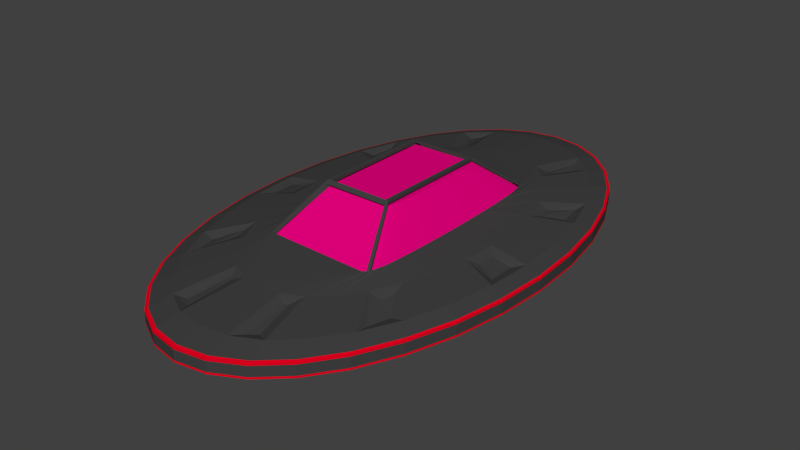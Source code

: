 # Source: UFOBig.blend  (saved by Blender 2.76.0; exported with 4.5.12 LTS)
import bpy
from mathutils import Matrix  # noqa: F401  (used for matrix-valued properties, if any)

bpy.ops.wm.read_factory_settings(use_empty=True)
scene = bpy.context.scene
scene.name = 'Scene'

# ---- collections
col_collection_1 = bpy.data.collections.new('Collection 1'); scene.collection.children.link(col_collection_1)

# ---- materials (node trees are filled in below, after node groups)
mat_ufoboosters = bpy.data.materials.new('UFOBoosters')
mat_ufoboosters.alpha_threshold = 0.0
mat_ufoboosters.use_transparent_shadow = False
mat_ufoboosters.diffuse_color = (0.196, 0.1623, 0.1527, 1.0)
mat_ufoboosters.roughness = 0.5
mat_ufoboosters.specular_intensity = 1.0
mat_ufobody = bpy.data.materials.new('UFOBody')
mat_ufobody.alpha_threshold = 0.0
mat_ufobody.use_transparent_shadow = False
mat_ufobody.diffuse_color = (0.05222, 0.05222, 0.05222, 1.0)
mat_ufobody.roughness = 0.5
mat_ufobody.specular_intensity = 1.0
mat_ufocockpit = bpy.data.materials.new('UFOCockpit')
mat_ufocockpit.alpha_threshold = 0.0
mat_ufocockpit.use_transparent_shadow = False
mat_ufocockpit.diffuse_color = (0.8, 0.0, 0.208, 1.0)
mat_ufocockpit.roughness = 0.5
mat_ufocockpit.specular_intensity = 1.0
mat_ufoglow = bpy.data.materials.new('UFOGlow')
mat_ufoglow.alpha_threshold = 0.0
mat_ufoglow.use_transparent_shadow = False
mat_ufoglow.diffuse_color = (0.8, 0.0, 0.01434, 1.0)
mat_ufoglow.roughness = 0.5
mat_ufoglow.specular_intensity = 0.0

# ---- material node trees

# ---- world
world_world = bpy.data.worlds.new('World'); scene.world = world_world
world_world.color = (0.05088, 0.05088, 0.05088)
world_world.use_sun_shadow = False
world_world.sun_shadow_jitter_overblur = 0.0
world_world.cycles.sampling_method = 'MANUAL'
world_world.cycles.sample_map_resolution = 256

# ---- meshes
me_cube = bpy.data.meshes.new('Cube')
me_cube.from_pydata([(6.053, -19.61, 0.2525), (4.147, -21.37, 0.2525), (2.078, -22.46, 0.2525), (-0.07305, -22.82, 0.2525), (-2.224, -22.46, 0.2525), (-4.293, -21.37, 0.2525), (-6.2, -19.61, 0.2525), (-7.871, -17.24, 0.2525), (-9.242, -14.35, 0.2525), (-10.26, -11.06, 0.2525), (-10.89, -7.48, 0.2525), (-11.1, -3.762, 0.2525), (-10.89, -0.0433, 0.2525), (-10.26, 3.532, 0.2525), (-9.242, 6.828, 0.2525), (-7.871, 9.716, 0.2525), (-6.2, 12.09, 0.2525), (-4.293, 13.85, 0.2525), (-2.224, 14.93, 0.2525), (-0.07305, 15.3, 0.2525), (3.292, -9.578, -1.643), (3.884, -8.332, -1.643), (4.324, -6.91, -1.643), (4.594, -5.366, -1.643), (4.686, -3.762, -1.643), (4.594, -2.157, -1.643), (4.324, -0.614, -1.643), (3.884, 0.8081, -1.643), (3.292, 2.055, -1.643), (2.571, 3.078, -1.643), (1.748, 3.838, -1.643), (0.8554, 4.306, -1.643), (-0.07305, 4.464, -1.643), (-1.001, 4.306, -1.643), (-1.894, 3.838, -1.643), (-2.717, 3.078, -1.643), (-3.438, 2.055, -1.643), (-4.03, 0.8081, -1.643), (-4.47, -0.614, -1.643), (-4.741, -2.157, -1.643), (-4.832, -3.762, -1.643), (-4.741, -5.366, -1.643), (-4.47, -6.91, -1.643), (-4.03, -8.332, -1.643), (-3.438, -9.578, -1.643), (-2.717, -10.6, -1.643), (-1.894, -11.36, -1.643), (-1.001, -11.83, -1.643), (-0.07305, -11.99, -1.643), (0.8554, -11.83, -1.643), (1.748, -11.36, -1.643), (2.571, -10.6, -1.643), (4.344, -10.47, 2.523), (4.145, -11.21, 2.523), (3.939, -11.67, 2.523), (3.706, -11.83, 2.523), (-3.699, -11.67, 2.523), (-3.928, -11.21, 2.523), (-4.125, -10.47, 2.523), (-4.312, -9.464, 2.523), (-4.384, -8.242, 2.523), (-4.438, -6.848, 2.523), (-4.471, -5.335, 2.523), (-4.482, -3.762, 2.523), (-4.471, -2.188, 2.523), (-4.438, -0.6755, 2.523), (-4.384, 0.7188, 2.523), (-4.312, 1.941, 2.523), (-4.223, 2.944, 2.523), (-3.829, 3.689, 2.523), (-3.515, 4.148, 2.523), (3.522, 4.303, 2.523), (3.841, 4.148, 2.523), (4.137, 3.689, 2.523), (4.344, 2.944, 2.523), (4.432, 1.941, 2.523), (4.505, 0.7188, 2.523), (4.559, -0.6755, 2.523), (4.592, -2.188, 2.523), (4.603, -3.762, 2.523), (4.592, -5.335, 2.523), (4.559, -6.848, 2.523), (4.505, -8.242, 2.523), (4.432, -9.464, 2.523), (5.105, -12.71, 2.117), (6.016, -10.79, 2.117), (6.693, -8.606, 2.117), (7.109, -6.231, 2.117), (7.25, -3.762, 2.117), (7.109, -1.292, 2.117), (6.693, 1.082, 2.117), (6.016, 3.27, 2.117), (5.105, 5.189, 2.117), (3.995, 6.763, 2.117), (2.729, 7.932, 2.117), (1.356, 8.653, 2.117), (-0.07305, 8.896, 2.117), (-1.502, 8.653, 2.117), (-2.876, 7.932, 2.117), (-4.142, 6.763, 2.117), (-5.251, 5.189, 2.117), (-6.162, 3.27, 2.117), (-6.839, 1.082, 2.117), (-7.256, -1.292, 2.117), (-7.396, -3.762, 2.117), (-7.256, -6.231, 2.117), (-6.839, -8.606, 2.117), (-6.162, -10.79, 2.117), (-5.251, -12.71, 2.117), (-4.142, -14.29, 2.117), (-2.876, -15.46, 2.117), (-1.502, -16.18, 2.117), (-0.07305, -16.42, 2.117), (1.356, -16.18, 2.117), (2.729, -15.46, 2.117), (3.996, -14.29, 2.117), (5.443, -18.03, 1.675), (3.727, -19.62, 1.675), (1.864, -20.59, 1.675), (-0.07305, -20.92, 1.675), (-2.01, -20.59, 1.675), (-3.873, -19.62, 1.675), (-5.589, -18.03, 1.675), (-7.094, -15.9, 1.675), (-8.329, -13.3, 1.675), (-9.247, -10.33, 1.675), (-9.812, -7.11, 1.675), (-10.0, -3.762, 1.675), (-9.812, -0.4136, 1.675), (-9.247, 2.806, 1.675), (-8.329, 5.773, 1.675), (-7.094, 8.374, 1.675), (-5.589, 10.51, 1.675), (-3.873, 12.09, 1.675), (-2.01, 13.07, 1.675), (-0.07305, 13.4, 1.675), (1.864, 13.07, 1.675), (3.727, 12.09, 1.675), (5.443, 10.51, 1.675), (6.948, 8.374, 1.675), (8.183, 5.773, 1.675), (9.1, 2.806, 1.675), (9.665, -0.4136, 1.675), (9.856, -3.762, 1.675), (9.665, -7.11, 1.675), (9.1, -10.33, 1.675), (8.183, -13.3, 1.675), (6.948, -15.9, 1.675), (7.725, -17.24, 1.236), (9.096, -14.35, 1.236), (10.12, -11.06, 1.236), (10.74, -7.48, 1.236), (10.95, -3.762, 1.236), (10.74, -0.04328, 1.236), (10.12, 3.532, 1.236), (9.096, 6.828, 1.236), (7.725, 9.716, 1.236), (6.053, 12.09, 1.236), (4.147, 13.85, 1.236), (2.078, 14.93, 1.236), (-0.07305, 15.3, 1.236), (-2.224, 14.93, 1.236), (-4.293, 13.85, 1.236), (-6.2, 12.09, 1.236), (-7.871, 9.716, 1.236), (-9.242, 6.828, 1.236), (-10.26, 3.532, 1.236), (-10.89, -0.0433, 1.236), (-11.1, -3.762, 1.236), (-10.89, -7.48, 1.236), (-10.26, -11.06, 1.236), (-9.242, -14.35, 1.236), (-7.871, -17.24, 1.236), (-6.2, -19.61, 1.236), (-4.293, -21.37, 1.236), (-2.224, -22.46, 1.236), (-0.07305, -22.82, 1.236), (2.078, -22.46, 1.236), (4.147, -21.37, 1.236), (6.053, -19.61, 1.236), (2.078, 14.93, 0.2525), (4.147, 13.85, 0.2525), (6.053, 12.09, 0.2525), (7.725, 9.716, 0.2525), (9.096, 6.828, 0.2525), (10.12, 3.532, 0.2525), (10.74, -0.04328, 0.2525), (10.95, -3.762, 0.2525), (10.74, -7.48, 0.2525), (10.12, -11.06, 0.2525), (9.096, -14.35, 0.2525), (7.725, -17.24, 0.2525), (2.628, -7.358, 4.883), (2.57, -7.758, 4.883), (2.507, -8.004, 4.883), (2.441, -8.087, 4.883), (-2.176, -8.004, 4.883), (-2.239, -7.758, 4.883), (-2.297, -7.358, 4.883), (-2.347, -6.82, 4.883), (-2.389, -6.165, 4.883), (-2.42, -5.417, 4.883), (-2.439, -4.606, 4.883), (-2.446, -3.762, 4.883), (-2.439, -2.918, 4.883), (-2.42, -2.107, 4.883), (-2.389, -1.359, 4.883), (-2.347, -0.7033, 4.883), (-2.297, -0.1654, 4.883), (-2.239, 0.2343, 4.883), (-2.176, 0.4805, 4.883), (2.441, 0.5636, 4.883), (2.507, 0.4805, 4.883), (2.57, 0.2343, 4.883), (2.628, -0.1654, 4.883), (2.678, -0.7033, 4.883), (2.72, -1.359, 4.883), (2.751, -2.107, 4.883), (2.77, -2.918, 4.883), (2.777, -3.762, 4.883), (2.77, -4.606, 4.883), (2.751, -5.417, 4.883), (2.72, -6.165, 4.883), (2.678, -6.82, 4.883), (3.292, -9.578, -2.478), (3.884, -8.332, -2.478), (4.324, -6.91, -2.478), (4.594, -5.366, -2.478), (4.686, -3.762, -2.478), (4.594, -2.157, -2.478), (4.324, -0.614, -2.478), (3.884, 0.8081, -2.478), (3.292, 2.055, -2.478), (2.571, 3.078, -2.478), (1.748, 3.838, -2.478), (0.8554, 4.306, -2.478), (-0.07305, 4.464, -2.478), (-1.001, 4.306, -2.478), (-1.894, 3.838, -2.478), (-2.717, 3.078, -2.478), (-3.438, 2.055, -2.478), (-4.03, 0.8081, -2.478), (-4.47, -0.614, -2.478), (-4.741, -2.157, -2.478), (-4.832, -3.762, -2.478), (-4.741, -5.366, -2.478), (-4.47, -6.91, -2.478), (-4.03, -8.332, -2.478), (-3.438, -9.578, -2.478), (-2.717, -10.6, -2.478), (-1.894, -11.36, -2.478), (-1.001, -11.83, -2.478), (-0.07305, -11.99, -2.478), (0.8554, -11.83, -2.478), (1.748, -11.36, -2.478), (2.571, -10.6, -2.478), (1.823, -7.039, -3.015), (2.156, -6.336, -3.015), (2.404, -5.535, -3.015), (2.557, -4.666, -3.015), (2.608, -3.762, -3.015), (2.557, -2.858, -3.015), (2.404, -1.988, -3.015), (2.156, -1.187, -3.015), (1.823, -0.4849, -3.015), (1.417, 0.09146, -3.015), (0.953, 0.5197, -3.015), (0.45, 0.7834, -3.015), (-0.07305, 0.8725, -3.015), (-0.5961, 0.7834, -3.015), (-1.099, 0.5197, -3.015), (-1.563, 0.09145, -3.015), (-1.969, -0.4849, -3.015), (-2.302, -1.187, -3.015), (-2.55, -1.988, -3.015), (-2.703, -2.858, -3.015), (-2.754, -3.762, -3.015), (-2.703, -4.666, -3.015), (-2.55, -5.535, -3.015), (-2.302, -6.336, -3.015), (-1.969, -7.039, -3.015), (-1.563, -7.615, -3.015), (-1.099, -8.043, -3.015), (-0.5961, -8.307, -3.015), (-0.07305, -8.396, -3.015), (0.45, -8.307, -3.015), (0.953, -8.043, -3.015), (1.417, -7.615, -3.015), (0.9328, -5.5, -2.257), (1.11, -5.128, -2.257), (1.241, -4.703, -2.257), (1.322, -4.241, -2.257), (1.35, -3.762, -2.257), (1.322, -3.282, -2.257), (1.241, -2.821, -2.257), (1.11, -2.396, -2.257), (0.9328, -2.023, -2.257), (0.7173, -1.717, -2.257), (0.4713, -1.49, -2.257), (0.2045, -1.35, -2.257), (-0.07305, -1.303, -2.257), (-0.3506, -1.35, -2.257), (-0.6174, -1.49, -2.257), (-0.8634, -1.717, -2.257), (-1.079, -2.023, -2.257), (-1.256, -2.396, -2.257), (-1.387, -2.821, -2.257), (-1.468, -3.282, -2.257), (-1.496, -3.762, -2.257), (-1.468, -4.241, -2.257), (-1.387, -4.703, -2.257), (-1.256, -5.128, -2.257), (-1.079, -5.5, -2.257), (-0.8634, -5.806, -2.257), (-0.6174, -6.033, -2.257), (-0.3506, -6.173, -2.257), (-0.07305, -6.221, -2.257), (0.2045, -6.173, -2.257), (0.4713, -6.033, -2.257), (0.7173, -5.806, -2.257), (-5.353, 4.749, -1.179), (-5.632, 4.701, -1.396), (-5.006, 9.709, -0.7932), (-5.006, 5.079, -1.083), (-4.533, 9.709, -0.9012), (-4.658, 5.079, -1.162), (-4.153, 9.709, -1.204), (-4.38, 5.079, -1.384), (-3.943, 9.709, -1.641), (-4.225, 5.079, -1.705), (-3.943, 9.709, -2.126), (-4.225, 5.079, -2.062), (-4.153, 9.709, -2.563), (-4.38, 5.079, -2.383), (-4.533, 9.709, -2.866), (-4.658, 5.079, -2.605), (-5.006, 9.709, -2.974), (-5.006, 5.079, -2.684), (-5.479, 9.709, -2.866), (-5.353, 5.079, -2.605), (-5.858, 9.709, -2.563), (-5.632, 5.079, -2.383), (-6.069, 9.709, -2.126), (-5.786, 5.079, -2.062), (-6.069, 9.709, -1.641), (-5.786, 5.079, -1.705), (-5.858, 9.709, -1.204), (-5.632, 5.079, -1.384), (-5.479, 9.709, -0.9012), (-5.353, 5.079, -1.162), (-4.561, 9.348, -1.529), (-4.451, 9.348, -1.757), (-4.451, 9.348, -2.01), (-4.561, 9.348, -2.238), (-5.786, 4.633, -1.71), (-5.786, 4.556, -2.058), (-5.632, 4.488, -2.371), (-5.353, 4.44, -2.588), (-5.56, 9.348, -2.01), (-5.006, 4.423, -2.666), (-5.45, 9.348, -1.529), (-5.253, 9.348, -1.371), (-4.759, 9.348, -1.371), (-5.006, 9.348, -1.315), (-4.658, 4.44, -2.588), (-4.38, 4.488, -2.371), (-4.225, 4.556, -2.058), (-4.225, 4.633, -1.71), (-4.759, 9.348, -2.396), (-5.006, 9.348, -2.452), (-5.253, 9.348, -2.396), (-5.45, 9.348, -2.238), (-4.38, 4.701, -1.396), (-5.56, 9.348, -1.757), (-4.658, 4.749, -1.179), (-5.006, 4.766, -1.102), (-4.781, 10.34, -1.416), (-5.006, 10.34, -1.365), (-4.6, 10.34, -1.56), (-4.5, 10.34, -1.768), (-4.5, 10.34, -1.999), (-4.6, 10.34, -2.207), (-4.781, 10.34, -2.351), (-5.006, 10.34, -2.402), (-5.231, 10.34, -2.351), (-5.411, 10.34, -2.207), (-5.512, 10.34, -1.999), (-5.512, 10.34, -1.768), (-5.411, 10.34, -1.56), (-5.231, 10.34, -1.416), (-4.834, 11.19, -1.526), (-5.006, 11.19, -1.487), (-4.696, 11.19, -1.636), (-4.619, 11.19, -1.795), (-4.619, 11.19, -1.972), (-4.696, 11.19, -2.131), (-4.834, 11.19, -2.241), (-5.006, 11.19, -2.28), (-5.178, 11.19, -2.241), (-5.316, 11.19, -2.131), (-5.393, 11.19, -1.972), (-5.393, 11.19, -1.795), (-5.316, 11.19, -1.636), (-5.178, 11.19, -1.526), (-4.929, 12.06, -1.723), (-5.006, 12.06, -1.706), (-4.867, 12.06, -1.773), (-4.832, 12.06, -1.844), (-4.832, 12.06, -1.923), (-4.867, 12.06, -1.994), (-4.929, 12.06, -2.044), (-5.006, 12.06, -2.061), (-5.083, 12.06, -2.044), (-5.145, 12.06, -1.994), (-5.179, 12.06, -1.923), (-5.179, 12.06, -1.844), (-5.145, 12.06, -1.773), (-5.083, 12.06, -1.723), (-5.353, 4.499, -1.187), (-5.632, 4.368, -1.366), (-5.786, 4.179, -1.626), (-5.786, 3.969, -1.913), (-5.632, 3.779, -2.172), (-5.353, 3.648, -2.352), (-5.006, 3.601, -2.416), (-4.658, 3.648, -2.352), (-4.38, 3.779, -2.172), (-4.225, 3.969, -1.913), (-4.225, 4.179, -1.626), (-4.38, 4.368, -1.366), (-4.658, 4.499, -1.187), (-5.006, 4.546, -1.123), (-5.353, 4.27, -1.089), (-5.632, 4.079, -1.204), (-5.786, 3.804, -1.369), (-5.786, 3.499, -1.552), (-5.632, 3.223, -1.718), (-5.353, 3.033, -1.832), (-5.006, 2.965, -1.873), (-4.658, 3.033, -1.832), (-4.38, 3.223, -1.718), (-4.225, 3.499, -1.552), (-4.225, 3.804, -1.369), (-4.38, 4.079, -1.204), (-4.658, 4.27, -1.089), (-5.006, 4.338, -1.049), (-5.353, 4.064, -0.8541), (-5.632, 3.844, -0.8864), (-5.786, 3.527, -0.933), (-5.786, 3.174, -0.9848), (-5.632, 2.856, -1.031), (-5.353, 2.637, -1.064), (-5.006, 2.558, -1.075), (-4.658, 2.637, -1.064), (-4.38, 2.856, -1.031), (-4.225, 3.174, -0.9848), (-4.225, 3.527, -0.933), (-4.38, 3.844, -0.8864), (-4.658, 4.064, -0.8541), (-5.006, 4.142, -0.8426), (-5.353, 3.989, -0.3457), (-5.632, 3.769, -0.3779), (-5.786, 3.452, -0.4246), (-5.786, 3.099, -0.4763), (-5.632, 2.782, -0.5229), (-5.353, 2.562, -0.5552), (-5.006, 2.484, -0.5667), (-4.658, 2.562, -0.5552), (-4.38, 2.782, -0.5229), (-4.225, 3.099, -0.4763), (-4.225, 3.452, -0.4246), (-4.38, 3.769, -0.3779), (-4.658, 3.989, -0.3457), (-5.006, 4.068, -0.3342), (4.647, 4.749, -1.179), (4.368, 4.701, -1.396), (4.994, 9.709, -0.7932), (4.994, 5.079, -1.083), (5.467, 9.709, -0.9012), (5.342, 5.079, -1.162), (5.847, 9.709, -1.204), (5.62, 5.079, -1.384), (6.057, 9.709, -1.641), (5.775, 5.079, -1.705), (6.057, 9.709, -2.126), (5.775, 5.079, -2.062), (5.847, 9.709, -2.563), (5.62, 5.079, -2.383), (5.467, 9.709, -2.866), (5.342, 5.079, -2.605), (4.994, 9.709, -2.974), (4.994, 5.079, -2.684), (4.521, 9.709, -2.866), (4.647, 5.079, -2.605), (4.142, 9.709, -2.563), (4.368, 5.079, -2.383), (3.931, 9.709, -2.126), (4.214, 5.079, -2.062), (3.931, 9.709, -1.641), (4.214, 5.079, -1.705), (4.142, 9.709, -1.204), (4.368, 5.079, -1.384), (4.521, 9.709, -0.9012), (4.647, 5.079, -1.162), (5.439, 9.348, -1.529), (5.549, 9.348, -1.757), (5.549, 9.348, -2.01), (5.439, 9.348, -2.238), (4.214, 4.633, -1.71), (4.214, 4.556, -2.058), (4.368, 4.488, -2.371), (4.647, 4.44, -2.588), (4.44, 9.348, -2.01), (4.994, 4.423, -2.666), (4.55, 9.348, -1.529), (4.747, 9.348, -1.371), (5.241, 9.348, -1.371), (4.994, 9.348, -1.315), (5.342, 4.44, -2.588), (5.62, 4.488, -2.371), (5.775, 4.556, -2.058), (5.775, 4.633, -1.71), (5.241, 9.348, -2.396), (4.994, 9.348, -2.452), (4.747, 9.348, -2.396), (4.55, 9.348, -2.238), (5.62, 4.701, -1.396), (4.44, 9.348, -1.757), (5.342, 4.749, -1.179), (4.994, 4.766, -1.102), (5.219, 10.34, -1.416), (4.994, 10.34, -1.365), (5.4, 10.34, -1.56), (5.5, 10.34, -1.768), (5.5, 10.34, -1.999), (5.4, 10.34, -2.207), (5.219, 10.34, -2.351), (4.994, 10.34, -2.402), (4.769, 10.34, -2.351), (4.589, 10.34, -2.207), (4.488, 10.34, -1.999), (4.488, 10.34, -1.768), (4.589, 10.34, -1.56), (4.769, 10.34, -1.416), (5.166, 11.19, -1.526), (4.994, 11.19, -1.487), (5.304, 11.19, -1.636), (5.381, 11.19, -1.795), (5.381, 11.19, -1.972), (5.304, 11.19, -2.131), (5.166, 11.19, -2.241), (4.994, 11.19, -2.28), (4.822, 11.19, -2.241), (4.684, 11.19, -2.131), (4.607, 11.19, -1.972), (4.607, 11.19, -1.795), (4.684, 11.19, -1.636), (4.822, 11.19, -1.526), (5.071, 12.06, -1.723), (4.994, 12.06, -1.706), (5.133, 12.06, -1.773), (5.168, 12.06, -1.844), (5.168, 12.06, -1.923), (5.133, 12.06, -1.994), (5.071, 12.06, -2.044), (4.994, 12.06, -2.061), (4.917, 12.06, -2.044), (4.855, 12.06, -1.994), (4.821, 12.06, -1.923), (4.821, 12.06, -1.844), (4.855, 12.06, -1.773), (4.917, 12.06, -1.723), (4.647, 4.499, -1.187), (4.368, 4.368, -1.366), (4.214, 4.179, -1.626), (4.214, 3.969, -1.913), (4.368, 3.779, -2.172), (4.647, 3.648, -2.352), (4.994, 3.601, -2.416), (5.342, 3.648, -2.352), (5.62, 3.779, -2.172), (5.775, 3.969, -1.913), (5.775, 4.179, -1.626), (5.62, 4.368, -1.366), (5.342, 4.499, -1.187), (4.994, 4.546, -1.123), (4.647, 4.27, -1.089), (4.368, 4.079, -1.204), (4.214, 3.804, -1.369), (4.214, 3.499, -1.552), (4.368, 3.223, -1.718), (4.647, 3.033, -1.832), (4.994, 2.965, -1.873), (5.342, 3.033, -1.832), (5.62, 3.223, -1.718), (5.775, 3.499, -1.552), (5.775, 3.804, -1.369), (5.62, 4.079, -1.204), (5.342, 4.27, -1.089), (4.994, 4.338, -1.049), (4.647, 4.064, -0.8541), (4.368, 3.844, -0.8864), (4.214, 3.527, -0.933), (4.214, 3.174, -0.9848), (4.368, 2.856, -1.031), (4.647, 2.637, -1.064), (4.994, 2.558, -1.075), (5.342, 2.637, -1.064), (5.62, 2.856, -1.031), (5.775, 3.174, -0.9848), (5.775, 3.527, -0.933), (5.62, 3.844, -0.8864), (5.342, 4.064, -0.8541), (4.994, 4.142, -0.8426), (4.647, 3.989, -0.3457), (4.368, 3.769, -0.3779), (4.214, 3.452, -0.4246), (4.214, 3.099, -0.4763), (4.368, 2.782, -0.5229), (4.647, 2.562, -0.5552), (4.994, 2.484, -0.5667), (5.342, 2.562, -0.5552), (5.62, 2.782, -0.5229), (5.775, 3.099, -0.4763), (5.775, 3.452, -0.4246), (5.62, 3.769, -0.3779), (5.342, 3.989, -0.3457), (4.994, 4.068, -0.3342), (-4.133, -9.292, 2.247), (-4.048, -10.26, 2.247), (4.273, -9.292, 2.247), (4.343, -8.106, 2.247), (-4.287, -2.236, 2.247), (-4.298, -3.762, 2.247), (3.986, 3.908, 2.247), (3.877, 4.059, 2.247), (4.091, -10.99, 2.247), (4.188, -10.26, 2.247), (4.343, 0.583, 2.247), (4.273, 1.768, 2.247), (-3.846, 3.908, 2.247), (4.426, -2.236, 2.247), (4.395, -0.7691, 2.247), (-4.287, -5.287, 2.247), (-4.203, 0.583, 2.247), (-4.255, -0.7691, 2.247), (-3.951, -10.99, 2.247), (-3.846, -11.43, 2.247), (3.877, -11.58, 2.247), (3.986, -11.43, 2.247), (4.188, 2.741, 2.247), (4.091, 3.463, 2.247), (4.395, -6.754, 2.247), (4.426, -5.287, 2.247), (-4.133, 1.768, 2.247), (-4.203, -8.106, 2.247), (-3.951, 3.463, 2.247), (-4.048, 2.741, 2.247), (4.437, -3.762, 2.247), (-4.255, -6.754, 2.247), (4.089, -21.13, 1.297), (-4.235, -21.13, 1.297), (7.617, 9.53, 1.297), (-10.12, -10.96, 1.297), (9.974, -10.96, 1.297), (-6.115, -19.39, 1.297), (10.59, -7.429, 1.297), (-10.12, 3.432, 1.297), (4.089, 13.6, 1.297), (2.049, 14.67, 1.297), (-4.235, 13.6, 1.297), (-10.74, -7.429, 1.297), (10.8, -3.762, 1.297), (-7.763, -17.05, 1.297), (5.969, -19.39, 1.297), (-9.115, 6.681, 1.297), (-2.195, 14.67, 1.297), (8.969, 6.681, 1.297), (9.974, 3.432, 1.297), (-0.07305, 15.04, 1.297), (10.59, -0.09463, 1.297), (-7.763, 9.53, 1.297), (7.617, -17.05, 1.297), (-10.95, -3.762, 1.297), (-9.115, -14.2, 1.297), (2.049, -22.2, 1.297), (5.969, 11.87, 1.297), (-2.195, -22.2, 1.297), (-0.07305, -22.56, 1.297), (-10.74, -0.09465, 1.297), (8.969, -14.2, 1.297), (-6.115, 11.87, 1.297), (2.275, -7.944, 5.027), (3.847, -11.52, 2.361), (2.445, -8.248, 5.027), (4.018, -11.82, 2.361), (4.264, -11.82, 2.279), (2.691, -8.248, 5.027), (4.148, -11.52, 2.361), (2.521, -7.944, 5.027), (-2.108, -7.944, 5.027), (-3.68, -11.52, 2.361), (-2.279, -8.248, 5.027), (-3.851, -11.82, 2.361), (-4.097, -11.82, 2.279), (-2.525, -8.248, 5.027), (-3.982, -11.52, 2.361), (-2.354, -7.944, 5.027), (2.275, 0.4099, 5.027), (3.847, 3.985, 2.361), (2.445, 0.7132, 5.027), (4.018, 4.288, 2.361), (4.264, 4.288, 2.279), (2.691, 0.7132, 5.027), (4.148, 3.985, 2.361), (2.521, 0.4099, 5.027), (-2.108, 0.4099, 5.027), (-3.68, 3.985, 2.361), (-2.279, 0.7132, 5.027), (-3.851, 4.288, 2.361), (-4.097, 4.288, 2.279), (-2.525, 0.7132, 5.027), (-3.982, 3.985, 2.361), (-2.354, 0.4099, 5.027), (2.275, -7.944, 5.242), (2.521, -7.944, 5.242), (-2.108, -7.944, 5.242), (-2.354, -7.944, 5.242), (2.275, 0.4099, 5.242), (2.521, 0.4099, 5.242), (-2.108, 0.4099, 5.242), (-2.354, 0.4099, 5.242), (-4.293, -21.37, 1.109), (-0.07305, -22.82, 1.109), (-9.242, -14.35, 1.109), (-11.1, -3.762, 1.109), (4.147, 13.85, 1.109), (9.096, 6.828, 1.109), (10.74, -0.04328, 1.109), (-6.2, -19.61, 1.109), (-10.89, -7.48, 1.109), (10.95, -3.762, 1.109), (9.096, -14.35, 1.109), (6.053, -19.61, 1.109), (-2.224, 14.93, 1.109), (2.078, -22.46, 1.109), (7.725, -17.24, 1.109), (10.12, -11.06, 1.109), (-9.242, 6.828, 1.109), (-7.871, 9.716, 1.109), (-0.07305, 15.3, 1.109), (6.053, 12.09, 1.109), (-7.871, -17.24, 1.109), (2.078, 14.93, 1.109), (10.12, 3.532, 1.109), (7.725, 9.716, 1.109), (-2.224, -22.46, 1.109), (-10.26, -11.06, 1.109), (-10.89, -0.0433, 1.109), (-6.2, 12.09, 1.109), (-10.26, 3.532, 1.109), (-4.293, 13.85, 1.109), (4.147, -21.37, 1.109), (10.74, -7.48, 1.109), (-7.871, 9.716, 0.3896), (-0.07305, 15.3, 0.3896), (6.053, 12.09, 0.3896), (-7.871, -17.24, 0.3896), (2.078, 14.93, 0.3896), (10.12, 3.532, 0.3896), (7.725, 9.716, 0.3896), (-2.224, -22.46, 0.3896), (-10.26, -11.06, 0.3896), (-10.89, -0.0433, 0.3896), (-6.2, 12.09, 0.3896), (-10.26, 3.532, 0.3896), (-4.293, 13.85, 0.3896), (4.147, -21.37, 0.3896), (10.74, -7.48, 0.3896), (-4.293, -21.37, 0.3896), (-0.07305, -22.82, 0.3896), (-9.242, -14.35, 0.3896), (-11.1, -3.762, 0.3896), (4.147, 13.85, 0.3896), (9.096, 6.828, 0.3896), (10.74, -0.04328, 0.3896), (-6.2, -19.61, 0.3896), (-10.89, -7.48, 0.3896), (10.95, -3.762, 0.3896), (9.096, -14.35, 0.3896), (6.053, -19.61, 0.3896), (-2.224, 14.93, 0.3896), (2.078, -22.46, 0.3896), (7.725, -17.24, 0.3896), (10.12, -11.06, 0.3896), (-9.242, 6.828, 0.3896), (7.593, -17.01, 0.1962), (-0.07305, 14.98, 0.1962), (-2.188, -22.14, 0.1962), (5.95, 11.82, 0.1962), (-7.739, 9.488, 0.1962), (-9.087, -14.17, 0.1962), (-10.91, -3.762, 0.1962), (-7.739, -17.01, 0.1962), (10.77, -3.762, 0.1962), (-10.71, -0.1061, 0.1962), (-10.09, -10.93, 0.1962), (-0.07305, -22.5, 0.1962), (-10.71, -7.417, 0.1962), (10.56, -0.106, 0.1962), (7.593, 9.488, 0.1962), (9.943, 3.409, 0.1962), (8.941, 6.649, 0.1962), (4.076, 13.55, 0.1962), (-6.096, -19.34, 0.1962), (-4.222, -21.07, 0.1962), (2.042, 14.62, 0.1962), (5.95, -19.34, 0.1962), (-6.096, 11.82, 0.1962), (-9.087, 6.649, 0.1962), (-10.09, 3.409, 0.1962), (-2.188, 14.62, 0.1962), (-4.222, 13.55, 0.1962), (2.042, -22.14, 0.1962), (8.941, -14.17, 0.1962), (9.943, -10.93, 0.1962), (4.076, -21.07, 0.1962), (10.56, -7.417, 0.1962), (5.931, -12.65, 1.783), (6.12, -11.68, 1.858), (7.792, -5.732, 1.805), (7.818, -4.41, 1.817), (6.956, 1.927, 1.858), (6.819, 3.066, 1.782), (3.78, 7.632, 1.872), (3.545, 8.152, 1.802), (-3.691, 8.152, 1.802), (-3.926, 7.632, 1.872), (-6.965, 3.066, 1.782), (-7.102, 1.927, 1.858), (-7.965, -4.41, 1.817), (-7.938, -5.732, 1.805), (-6.266, -11.68, 1.858), (-6.077, -12.65, 1.783), (-2.492, -16.26, 1.858), (-2.27, -16.56, 1.815), (2.124, -16.56, 1.815), (2.346, -16.26, 1.858), (2.893, -19.22, 1.468), (2.293, -19.76, 1.495), (-2.439, -19.76, 1.495), (-3.039, -19.22, 1.468), (-7.045, -14.95, 1.509), (-7.406, -13.4, 1.47), (-9.266, -6.332, 1.512), (-9.295, -4.396, 1.499), (-8.352, 3.078, 1.483), (-8.12, 4.843, 1.502), (-4.695, 10.28, 1.461), (-4.138, 11.19, 1.491), (3.992, 11.19, 1.491), (4.549, 10.28, 1.461), (7.974, 4.843, 1.502), (8.206, 3.078, 1.483), (9.149, -4.396, 1.499), (9.12, -6.332, 1.512), (7.26, -13.4, 1.47), (6.899, -14.95, 1.509)], [], [(740, 169, 168, 735), (757, 170, 169, 740), (750, 160, 159, 753), (758, 167, 166, 760), (751, 157, 156, 755), (749, 164, 163, 759), (748, 165, 164, 749), (734, 171, 170, 757), (746, 148, 179, 743), (741, 152, 151, 763), (811, 26, 27, 812), (801, 43, 44, 803), (827, 23, 24, 804), (802, 40, 41, 808), (816, 31, 32, 797), (814, 45, 46, 815), (798, 47, 48, 807), (803, 44, 45, 814), (799, 29, 30, 813), (806, 42, 43, 801), (813, 30, 31, 816), (825, 22, 23, 827), (824, 21, 22, 825), (819, 37, 38, 820), (822, 34, 35, 818), (826, 50, 51, 817), (815, 46, 47, 798), (818, 35, 36, 800), (810, 28, 29, 799), (821, 33, 34, 822), (823, 49, 50, 826), (817, 51, 20, 796), (796, 20, 21, 824), (800, 36, 37, 819), (797, 32, 33, 821), (88, 79, 80, 87), (820, 38, 39, 805), (804, 24, 25, 809), (809, 25, 26, 811), (107, 60, 61, 106), (812, 27, 28, 810), (808, 41, 42, 806), (102, 65, 66, 101), (105, 62, 63, 104), (805, 39, 40, 802), (114, 53, 54, 113), (807, 48, 49, 823), (111, 56, 57, 110), (98, 69, 70, 97), (86, 81, 82, 85), (87, 80, 81, 86), (97, 70, 71, 96), (103, 64, 65, 102), (112, 55, 56, 111), (108, 59, 60, 107), (110, 57, 58, 109), (90, 77, 78, 89), (115, 52, 53, 114), (94, 73, 74, 93), (85, 82, 83, 84), (91, 76, 77, 90), (92, 75, 76, 91), (104, 63, 64, 103), (99, 68, 69, 98), (95, 72, 73, 94), (106, 61, 62, 105), (100, 67, 68, 99), (139, 92, 91, 140), (129, 102, 839, 856), (87, 144, 865, 830), (116, 115, 114, 117), (125, 106, 105, 126), (88, 87, 830, 831), (147, 84, 115, 116), (678, 141, 142, 680), (666, 144, 145, 664), (84, 83, 52, 115), (133, 98, 97, 134), (663, 125, 126, 671), (128, 103, 102, 129), (101, 66, 67, 100), (93, 74, 75, 92), (96, 71, 72, 95), (84, 147, 867, 828), (114, 113, 846, 847), (109, 58, 59, 108), (113, 54, 55, 112), (89, 78, 79, 88), (141, 90, 89, 142), (127, 104, 103, 128), (121, 110, 109, 122), (144, 87, 86, 145), (134, 97, 96, 135), (145, 86, 85, 146), (130, 101, 100, 131), (124, 123, 852, 853), (110, 121, 851, 844), (683, 127, 128, 689), (676, 134, 135, 679), (668, 137, 138, 686), (682, 147, 116, 674), (102, 101, 838, 839), (136, 95, 94, 137), (138, 93, 92, 139), (124, 107, 106, 125), (672, 143, 144, 666), (674, 116, 117, 660), (677, 140, 141, 678), (685, 118, 119, 688), (119, 112, 111, 120), (135, 96, 95, 136), (142, 89, 88, 143), (131, 100, 99, 132), (118, 113, 112, 119), (137, 94, 835, 860), (122, 109, 108, 123), (111, 110, 844, 845), (669, 136, 137, 668), (673, 123, 124, 684), (667, 129, 130, 675), (688, 119, 120, 687), (689, 128, 129, 667), (662, 139, 140, 677), (671, 126, 127, 683), (686, 138, 139, 662), (681, 131, 132, 691), (690, 146, 147, 682), (684, 124, 125, 663), (679, 135, 136, 669), (680, 142, 143, 672), (687, 120, 121, 661), (660, 117, 118, 685), (661, 121, 122, 665), (743, 179, 178, 762), (745, 177, 176, 733), (747, 150, 149, 742), (752, 172, 171, 734), (664, 145, 146, 690), (670, 133, 134, 676), (756, 175, 174, 732), (665, 122, 123, 673), (691, 132, 133, 670), (759, 163, 162, 761), (675, 130, 131, 681), (629, 198, 199, 628), (631, 222, 223, 630), (633, 203, 204, 632), (635, 211, 212, 634), (637, 192, 193, 636), (639, 215, 216, 638), (640, 210, 211, 635), (642, 217, 218, 641), (643, 202, 203, 633), (645, 205, 206, 644), (647, 196, 197, 646), (649, 194, 195, 648), (638, 216, 217, 642), (651, 213, 214, 650), (653, 220, 221, 652), (644, 206, 207, 654), (628, 199, 200, 655), (656, 209, 210, 640), (636, 193, 194, 649), (657, 208, 209, 656), (646, 197, 198, 629), (630, 223, 192, 637), (654, 207, 208, 657), (650, 214, 215, 639), (658, 219, 220, 653), (634, 212, 213, 651), (655, 200, 201, 659), (648, 195, 196, 647), (632, 204, 205, 645), (659, 201, 202, 643), (641, 218, 219, 658), (652, 221, 222, 631), (196, 195, 194, 193, 192, 223, 222, 221, 220, 219, 218, 217, 216, 215, 214, 213, 212, 211, 210, 209, 208, 207, 206, 205, 204, 203, 202, 201, 200, 199, 198, 197), (47, 251, 252, 48), (176, 688, 687, 175), (170, 663, 671, 169), (21, 225, 226, 22), (178, 660, 685, 177), (42, 246, 247, 43), (26, 230, 231, 27), (40, 244, 245, 41), (160, 679, 669, 159), (23, 227, 228, 24), (36, 240, 241, 37), (169, 671, 683, 168), (48, 252, 253, 49), (171, 684, 663, 170), (164, 681, 691, 163), (157, 686, 662, 156), (167, 689, 667, 166), (177, 685, 688, 176), (44, 248, 249, 45), (149, 690, 682, 148), (35, 239, 240, 36), (41, 245, 246, 42), (174, 661, 665, 173), (20, 224, 225, 21), (179, 674, 660, 178), (25, 229, 230, 26), (30, 234, 235, 31), (163, 691, 670, 162), (31, 235, 236, 32), (165, 675, 681, 164), (243, 275, 276, 244), (238, 270, 271, 239), (233, 265, 266, 234), (252, 284, 285, 253), (242, 274, 275, 243), (230, 262, 263, 231), (229, 261, 262, 230), (237, 269, 270, 238), (235, 267, 268, 236), (239, 271, 272, 240), (249, 281, 282, 250), (224, 256, 257, 225), (246, 278, 279, 247), (226, 258, 259, 227), (232, 264, 265, 233), (245, 277, 278, 246), (251, 283, 284, 252), (247, 279, 280, 248), (236, 268, 269, 237), (228, 260, 261, 229), (250, 282, 283, 251), (254, 286, 287, 255), (227, 259, 260, 228), (231, 263, 264, 232), (240, 272, 273, 241), (241, 273, 274, 242), (225, 257, 258, 226), (244, 276, 277, 245), (234, 266, 267, 235), (255, 287, 256, 224), (253, 285, 286, 254), (248, 280, 281, 249), (271, 303, 304, 272), (281, 313, 314, 282), (256, 288, 289, 257), (278, 310, 311, 279), (258, 290, 291, 259), (264, 296, 297, 265), (277, 309, 310, 278), (283, 315, 316, 284), (279, 311, 312, 280), (268, 300, 301, 269), (260, 292, 293, 261), (282, 314, 315, 283), (286, 318, 319, 287), (259, 291, 292, 260), (263, 295, 296, 264), (272, 304, 305, 273), (273, 305, 306, 274), (257, 289, 290, 258), (276, 308, 309, 277), (266, 298, 299, 267), (287, 319, 288, 256), (285, 317, 318, 286), (280, 312, 313, 281), (275, 307, 308, 276), (270, 302, 303, 271), (265, 297, 298, 266), (284, 316, 317, 285), (274, 306, 307, 275), (262, 294, 295, 263), (261, 293, 294, 262), (269, 301, 302, 270), (267, 299, 300, 268), (303, 302, 301, 300, 299, 298, 297, 296, 295, 294, 293, 292, 291, 290, 289, 288, 319, 318, 317, 316, 315, 314, 313, 312, 311, 310, 309, 308, 307, 306, 305, 304), (421, 422, 436, 435), (423, 424, 438, 437), (322, 323, 325, 324), (419, 420, 434, 433), (326, 328, 351, 350), (324, 325, 327, 326), (426, 427, 441, 440), (346, 348, 361, 360), (326, 327, 329, 328), (424, 425, 439, 438), (438, 439, 453, 452), (328, 329, 331, 330), (357, 359, 424, 423), (365, 366, 427, 426), (330, 331, 333, 332), (356, 357, 423, 422), (328, 330, 352, 351), (332, 333, 335, 334), (364, 365, 426, 425), (355, 356, 422, 421), (334, 335, 337, 336), (359, 364, 425, 424), (374, 375, 431, 430), (336, 337, 339, 338), (354, 355, 421, 420), (372, 374, 430, 429), (338, 339, 341, 340), (321, 354, 420, 419), (330, 332, 353, 352), (340, 341, 343, 342), (363, 362, 376, 377), (367, 372, 429, 428), (342, 343, 345, 344), (320, 321, 419, 418), (375, 320, 418, 431), (344, 345, 347, 346), (329, 327, 372, 367), (348, 349, 323, 322), (346, 347, 349, 348), (429, 430, 444, 443), (349, 347, 321, 320), (343, 341, 356, 355), (337, 335, 364, 359), (331, 329, 367, 366), (382, 383, 397, 396), (369, 370, 384, 383), (368, 369, 383, 382), (325, 323, 375, 374), (345, 343, 355, 354), (339, 337, 359, 357), (333, 331, 366, 365), (327, 325, 374, 372), (323, 349, 320, 375), (347, 345, 354, 321), (341, 339, 357, 356), (335, 333, 365, 364), (366, 367, 428, 427), (370, 371, 385, 384), (402, 403, 417, 416), (389, 377, 391, 403), (381, 382, 396, 395), (388, 389, 403, 402), (380, 381, 395, 394), (387, 388, 402, 401), (379, 380, 394, 393), (386, 387, 401, 400), (378, 379, 393, 392), (385, 386, 400, 399), (376, 378, 392, 390), (384, 385, 399, 398), (377, 376, 390, 391), (383, 384, 398, 397), (405, 404, 406, 407, 408, 409, 410, 411, 412, 413, 414, 415, 416, 417), (394, 395, 409, 408), (401, 402, 416, 415), (393, 394, 408, 407), (400, 401, 415, 414), (392, 393, 407, 406), (399, 400, 414, 413), (390, 392, 406, 404), (398, 399, 413, 412), (391, 390, 404, 405), (397, 398, 412, 411), (396, 397, 411, 410), (403, 391, 405, 417), (395, 396, 410, 409), (332, 334, 368, 353), (340, 342, 358, 371), (334, 336, 369, 368), (342, 344, 373, 358), (322, 324, 362, 363), (336, 338, 370, 369), (324, 326, 350, 362), (344, 346, 360, 373), (338, 340, 371, 370), (348, 322, 363, 361), (361, 363, 377, 389), (353, 368, 382, 381), (360, 361, 389, 388), (352, 353, 381, 380), (373, 360, 388, 387), (351, 352, 380, 379), (358, 373, 387, 386), (350, 351, 379, 378), (371, 358, 386, 385), (362, 350, 378, 376), (418, 419, 433, 432), (431, 418, 432, 445), (425, 426, 440, 439), (428, 429, 443, 442), (420, 421, 435, 434), (427, 428, 442, 441), (430, 431, 445, 444), (422, 423, 437, 436), (458, 459, 473, 472), (437, 438, 452, 451), (444, 445, 459, 458), (436, 437, 451, 450), (443, 444, 458, 457), (435, 436, 450, 449), (442, 443, 457, 456), (434, 435, 449, 448), (441, 442, 456, 455), (433, 434, 448, 447), (440, 441, 455, 454), (432, 433, 447, 446), (439, 440, 454, 453), (445, 432, 446, 459), (472, 473, 460, 461, 462, 463, 464, 465, 466, 467, 468, 469, 470, 471), (450, 451, 465, 464), (457, 458, 472, 471), (449, 450, 464, 463), (456, 457, 471, 470), (448, 449, 463, 462), (455, 456, 470, 469), (447, 448, 462, 461), (454, 455, 469, 468), (446, 447, 461, 460), (453, 454, 468, 467), (459, 446, 460, 473), (452, 453, 467, 466), (451, 452, 466, 465), (575, 576, 590, 589), (577, 578, 592, 591), (476, 477, 479, 478), (573, 574, 588, 587), (480, 482, 505, 504), (478, 479, 481, 480), (580, 581, 595, 594), (500, 502, 515, 514), (480, 481, 483, 482), (578, 579, 593, 592), (592, 593, 607, 606), (482, 483, 485, 484), (511, 513, 578, 577), (519, 520, 581, 580), (484, 485, 487, 486), (510, 511, 577, 576), (482, 484, 506, 505), (486, 487, 489, 488), (518, 519, 580, 579), (509, 510, 576, 575), (488, 489, 491, 490), (513, 518, 579, 578), (528, 529, 585, 584), (490, 491, 493, 492), (508, 509, 575, 574), (526, 528, 584, 583), (492, 493, 495, 494), (475, 508, 574, 573), (484, 486, 507, 506), (494, 495, 497, 496), (517, 516, 530, 531), (521, 526, 583, 582), (496, 497, 499, 498), (474, 475, 573, 572), (529, 474, 572, 585), (498, 499, 501, 500), (483, 481, 526, 521), (502, 503, 477, 476), (500, 501, 503, 502), (583, 584, 598, 597), (503, 501, 475, 474), (497, 495, 510, 509), (491, 489, 518, 513), (485, 483, 521, 520), (536, 537, 551, 550), (523, 524, 538, 537), (522, 523, 537, 536), (479, 477, 529, 528), (499, 497, 509, 508), (493, 491, 513, 511), (487, 485, 520, 519), (481, 479, 528, 526), (477, 503, 474, 529), (501, 499, 508, 475), (495, 493, 511, 510), (489, 487, 519, 518), (520, 521, 582, 581), (524, 525, 539, 538), (556, 557, 571, 570), (543, 531, 545, 557), (535, 536, 550, 549), (542, 543, 557, 556), (534, 535, 549, 548), (541, 542, 556, 555), (533, 534, 548, 547), (540, 541, 555, 554), (532, 533, 547, 546), (539, 540, 554, 553), (530, 532, 546, 544), (538, 539, 553, 552), (531, 530, 544, 545), (537, 538, 552, 551), (559, 558, 560, 561, 562, 563, 564, 565, 566, 567, 568, 569, 570, 571), (548, 549, 563, 562), (555, 556, 570, 569), (547, 548, 562, 561), (554, 555, 569, 568), (546, 547, 561, 560), (553, 554, 568, 567), (544, 546, 560, 558), (552, 553, 567, 566), (545, 544, 558, 559), (551, 552, 566, 565), (550, 551, 565, 564), (557, 545, 559, 571), (549, 550, 564, 563), (486, 488, 522, 507), (494, 496, 512, 525), (488, 490, 523, 522), (496, 498, 527, 512), (476, 478, 516, 517), (490, 492, 524, 523), (478, 480, 504, 516), (498, 500, 514, 527), (492, 494, 525, 524), (502, 476, 517, 515), (515, 517, 531, 543), (507, 522, 536, 535), (514, 515, 543, 542), (506, 507, 535, 534), (527, 514, 542, 541), (505, 506, 534, 533), (512, 527, 541, 540), (504, 505, 533, 532), (525, 512, 540, 539), (516, 504, 532, 530), (572, 573, 587, 586), (585, 572, 586, 599), (579, 580, 594, 593), (582, 583, 597, 596), (574, 575, 589, 588), (581, 582, 596, 595), (584, 585, 599, 598), (576, 577, 591, 590), (612, 613, 627, 626), (591, 592, 606, 605), (598, 599, 613, 612), (590, 591, 605, 604), (597, 598, 612, 611), (589, 590, 604, 603), (596, 597, 611, 610), (588, 589, 603, 602), (595, 596, 610, 609), (587, 588, 602, 601), (594, 595, 609, 608), (586, 587, 601, 600), (593, 594, 608, 607), (599, 586, 600, 613), (626, 627, 614, 615, 616, 617, 618, 619, 620, 621, 622, 623, 624, 625), (604, 605, 619, 618), (611, 612, 626, 625), (603, 604, 618, 617), (610, 611, 625, 624), (602, 603, 617, 616), (609, 610, 624, 623), (601, 602, 616, 615), (608, 609, 623, 622), (600, 601, 615, 614), (607, 608, 622, 621), (613, 600, 614, 627), (606, 607, 621, 620), (605, 606, 620, 619), (81, 652, 631, 82), (78, 641, 658, 79), (61, 659, 643, 62), (64, 632, 645, 65), (55, 648, 647, 56), (60, 655, 659, 61), (72, 634, 651, 73), (79, 658, 653, 80), (74, 650, 639, 75), (67, 654, 657, 68), (83, 630, 637, 52), (57, 646, 629, 58), (68, 657, 656, 69), (53, 636, 649, 54), (69, 656, 640, 70), (59, 628, 655, 60), (66, 644, 654, 67), (80, 653, 652, 81), (73, 651, 650, 74), (76, 638, 642, 77), (54, 649, 648, 55), (56, 647, 646, 57), (65, 645, 644, 66), (62, 643, 633, 63), (77, 642, 641, 78), (70, 640, 635, 71), (75, 639, 638, 76), (52, 637, 636, 53), (71, 635, 634, 72), (63, 633, 632, 64), (82, 631, 630, 83), (58, 629, 628, 59), (153, 680, 672, 152), (50, 254, 255, 51), (28, 232, 233, 29), (162, 670, 676, 161), (43, 247, 248, 44), (34, 238, 239, 35), (24, 228, 229, 25), (32, 236, 237, 33), (166, 667, 675, 165), (173, 665, 673, 172), (46, 250, 251, 47), (33, 237, 238, 34), (155, 677, 678, 154), (39, 243, 244, 40), (49, 253, 254, 50), (29, 233, 234, 30), (22, 226, 227, 23), (175, 687, 661, 174), (148, 682, 674, 179), (51, 255, 224, 20), (158, 668, 686, 157), (159, 669, 668, 158), (37, 241, 242, 38), (45, 249, 250, 46), (38, 242, 243, 39), (27, 231, 232, 28), (156, 662, 677, 155), (151, 666, 664, 150), (172, 673, 684, 171), (161, 676, 679, 160), (168, 683, 689, 167), (152, 672, 666, 151), (154, 678, 680, 153), (762, 178, 177, 745), (736, 158, 157, 751), (744, 161, 160, 750), (761, 162, 161, 744), (737, 155, 154, 754), (150, 664, 690, 149), (742, 149, 148, 746), (760, 166, 165, 748), (733, 176, 175, 756), (755, 156, 155, 737), (739, 173, 172, 752), (732, 174, 173, 739), (763, 151, 150, 747), (754, 154, 153, 738), (735, 168, 167, 758), (753, 159, 158, 736), (738, 153, 152, 741), (694, 692, 693, 695), (692, 699, 698, 693), (699, 697, 696, 698), (697, 694, 695, 696), (695, 693, 698, 696), (697, 699, 692, 694), (702, 703, 701, 700), (700, 701, 706, 707), (707, 706, 704, 705), (705, 704, 703, 702), (703, 704, 706, 701), (705, 702, 700, 707), (710, 711, 709, 708), (708, 709, 714, 715), (715, 714, 712, 713), (713, 712, 711, 710), (711, 712, 714, 709), (713, 710, 708, 715), (718, 716, 717, 719), (716, 723, 722, 717), (723, 721, 720, 722), (721, 718, 719, 720), (719, 717, 722, 720), (721, 723, 716, 718), (715, 708, 728, 729), (700, 716, 730, 726), (725, 729, 728, 724), (731, 727, 726, 730), (708, 692, 724, 728), (692, 699, 725, 724), (723, 707, 727, 731), (716, 723, 731, 730), (699, 715, 729, 725), (707, 700, 726, 727), (725, 697, 699), (692, 694, 724), (725, 724, 694, 697), (728, 710, 708), (729, 715, 713), (713, 710, 728, 729), (716, 718, 730), (731, 721, 723), (731, 730, 718, 721), (707, 705, 727), (726, 702, 700), (705, 702, 726, 727), (710, 718, 716, 708), (710, 718, 730, 728), (708, 716, 730, 728), (700, 702, 694, 692), (724, 726, 700, 692), (694, 702, 726, 724), (785, 738, 741, 788), (768, 753, 736, 783), (782, 735, 758, 773), (769, 754, 738, 785), (778, 763, 747, 794), (779, 732, 739, 786), (786, 739, 752, 767), (770, 755, 737, 784), (780, 733, 756, 771), (775, 760, 748, 795), (789, 742, 746, 793), (784, 737, 754, 769), (776, 761, 744, 791), (791, 744, 750, 765), (783, 736, 751, 766), (777, 762, 745, 792), (774, 759, 761, 776), (771, 756, 732, 779), (767, 752, 734, 781), (794, 747, 742, 789), (792, 745, 733, 780), (790, 743, 762, 777), (788, 741, 763, 778), (793, 746, 743, 790), (781, 734, 757, 772), (795, 748, 749, 764), (764, 749, 759, 774), (766, 751, 755, 770), (773, 758, 760, 775), (765, 750, 753, 768), (772, 757, 740, 787), (787, 740, 735, 782), (10, 787, 782, 11), (9, 772, 787, 10), (19, 765, 768, 180), (12, 773, 775, 13), (182, 766, 770, 183), (15, 764, 774, 16), (14, 795, 764, 15), (8, 781, 772, 9), (191, 793, 790, 0), (187, 788, 778, 188), (0, 790, 777, 1), (2, 792, 780, 3), (189, 794, 789, 190), (7, 767, 781, 8), (4, 771, 779, 5), (16, 774, 776, 17), (1, 777, 792, 2), (181, 783, 766, 182), (18, 791, 765, 19), (17, 776, 791, 18), (184, 784, 769, 185), (190, 789, 793, 191), (13, 775, 795, 14), (3, 780, 771, 4), (183, 770, 784, 184), (6, 786, 767, 7), (5, 779, 786, 6), (188, 778, 794, 189), (185, 769, 785, 186), (11, 782, 773, 12), (180, 768, 783, 181), (186, 785, 788, 187), (3, 807, 823, 2), (12, 805, 802, 11), (10, 808, 806, 9), (184, 812, 810, 183), (186, 809, 811, 185), (187, 804, 809, 186), (13, 820, 805, 12), (19, 797, 821, 18), (15, 800, 819, 14), (191, 796, 824, 190), (0, 817, 796, 191), (2, 823, 826, 1), (18, 821, 822, 17), (183, 810, 799, 182), (16, 818, 800, 15), (5, 815, 798, 4), (1, 826, 817, 0), (17, 822, 818, 16), (14, 819, 820, 13), (190, 824, 825, 189), (189, 825, 827, 188), (181, 813, 816, 180), (9, 806, 801, 8), (182, 799, 813, 181), (7, 803, 814, 6), (4, 798, 807, 3), (6, 814, 815, 5), (180, 816, 797, 19), (11, 802, 808, 10), (188, 827, 804, 187), (8, 801, 803, 7), (185, 811, 812, 184), (864, 831, 830, 865), (858, 837, 836, 859), (866, 829, 828, 867), (852, 843, 842, 853), (848, 847, 846, 849), (862, 833, 832, 863), (854, 841, 840, 855), (850, 845, 844, 851), (856, 839, 838, 857), (860, 835, 834, 861), (141, 140, 862, 863), (140, 91, 833, 862), (143, 88, 831, 864), (98, 133, 859, 836), (132, 99, 837, 858), (108, 107, 842, 843), (126, 105, 841, 854), (146, 85, 829, 866), (121, 120, 850, 851), (123, 108, 843, 852), (99, 98, 836, 837), (85, 84, 828, 829), (127, 126, 854, 855), (120, 111, 845, 850), (118, 117, 848, 849), (91, 90, 832, 833), (101, 130, 857, 838), (138, 137, 860, 861), (104, 127, 855, 840), (130, 129, 856, 857), (117, 114, 847, 848), (107, 124, 853, 842), (94, 93, 834, 835), (90, 141, 863, 832), (147, 146, 866, 867), (105, 104, 840, 841), (144, 143, 864, 865), (133, 132, 858, 859), (113, 118, 849, 846), (93, 138, 861, 834)])
me_cube.polygons.foreach_set('material_index', [3, 3, 3, 3, 3, 3, 3, 3, 3, 3, 1, 1, 1, 1, 1, 1, 1, 1, 1, 1, 1, 1, 1, 1, 1, 1, 1, 1, 1, 1, 1, 1, 1, 1, 1, 1, 1, 1, 1, 1, 1, 1, 1, 1, 1, 1, 1, 1, 1, 1, 1, 1, 1, 1, 1, 1, 1, 1, 1, 1, 1, 1, 1, 1, 1, 1, 1, 1, 1, 1, 1, 1, 1, 1, 1, 1, 1, 1, 1, 1, 1, 1, 1, 1, 1, 1, 1, 1, 1, 1, 1, 1, 1, 1, 1, 1, 1, 1, 1, 1, 1, 1, 1, 1, 1, 1, 1, 1, 1, 1, 1, 1, 1, 1, 1, 1, 1, 1, 1, 1, 1, 1, 1, 1, 1, 1, 1, 1, 1, 1, 1, 1, 1, 3, 3, 3, 3, 1, 1, 3, 1, 1, 3, 1, 2, 2, 2, 2, 2, 2, 2, 2, 2, 2, 2, 2, 2, 2, 2, 2, 2, 2, 2, 2, 2, 2, 2, 2, 2, 2, 2, 2, 2, 2, 2, 2, 2, 1, 3, 3, 1, 3, 1, 1, 1, 3, 1, 1, 3, 1, 3, 3, 3, 3, 3, 1, 3, 1, 1, 3, 1, 3, 1, 1, 3, 1, 3, 1, 1, 1, 1, 1, 1, 1, 1, 1, 1, 1, 1, 1, 1, 1, 1, 1, 1, 1, 1, 1, 1, 1, 1, 1, 1, 1, 1, 1, 1, 1, 1, 1, 1, 1, 1, 1, 1, 1, 1, 1, 1, 1, 1, 1, 1, 1, 1, 1, 1, 1, 1, 1, 1, 1, 1, 1, 1, 1, 1, 1, 1, 1, 1, 1, 0, 0, 0, 0, 0, 0, 0, 0, 0, 0, 0, 0, 0, 0, 0, 0, 0, 0, 0, 0, 0, 0, 0, 0, 0, 0, 0, 0, 0, 0, 0, 0, 0, 0, 0, 0, 0, 0, 0, 0, 0, 0, 0, 0, 0, 0, 0, 0, 0, 0, 0, 0, 0, 0, 0, 0, 0, 0, 0, 0, 0, 0, 0, 0, 0, 0, 0, 0, 0, 0, 0, 0, 0, 0, 0, 0, 0, 0, 0, 0, 0, 0, 0, 0, 0, 0, 0, 0, 0, 0, 0, 0, 0, 0, 0, 0, 0, 0, 0, 0, 0, 0, 0, 0, 0, 0, 0, 0, 0, 0, 0, 0, 0, 0, 0, 0, 0, 0, 0, 0, 0, 0, 0, 0, 0, 0, 0, 0, 0, 0, 0, 0, 0, 0, 0, 0, 0, 0, 0, 0, 0, 0, 0, 0, 0, 0, 0, 0, 0, 0, 0, 0, 0, 0, 0, 0, 0, 0, 0, 0, 0, 0, 0, 0, 0, 0, 0, 0, 0, 0, 0, 0, 0, 0, 0, 0, 0, 0, 0, 0, 0, 0, 0, 0, 0, 0, 0, 0, 0, 0, 0, 0, 0, 0, 0, 0, 0, 0, 0, 0, 0, 0, 0, 0, 0, 0, 0, 0, 0, 0, 0, 0, 0, 0, 0, 0, 0, 0, 0, 0, 0, 0, 0, 0, 0, 0, 0, 0, 0, 0, 0, 0, 0, 0, 0, 0, 0, 0, 0, 0, 0, 0, 0, 0, 0, 0, 0, 0, 0, 0, 0, 0, 0, 0, 0, 0, 0, 0, 0, 0, 0, 0, 0, 0, 0, 0, 0, 0, 0, 0, 0, 0, 0, 0, 0, 0, 0, 0, 0, 0, 0, 0, 0, 0, 1, 1, 1, 1, 1, 1, 1, 1, 1, 1, 1, 1, 1, 1, 1, 1, 1, 1, 1, 1, 1, 1, 1, 1, 1, 1, 1, 1, 1, 1, 1, 1, 3, 1, 1, 3, 1, 1, 1, 1, 3, 3, 1, 1, 3, 1, 1, 1, 1, 3, 3, 1, 3, 3, 1, 1, 1, 1, 3, 3, 3, 3, 3, 3, 3, 3, 3, 3, 3, 3, 3, 3, 3, 3, 3, 3, 3, 3, 3, 3, 3, 3, 1, 1, 1, 1, 1, 1, 1, 1, 1, 1, 1, 1, 1, 1, 1, 1, 1, 1, 1, 1, 1, 1, 1, 1, 1, 1, 1, 1, 1, 1, 1, 1, 1, 1, 1, 1, 1, 1, 1, 1, 1, 1, 1, 1, 1, 1, 1, 1, 1, 1, 1, 1, 1, 1, 1, 1, 1, 1, 1, 1, 1, 1, 1, 1, 1, 1, 1, 1, 1, 1, 1, 1, 1, 1, 1, 1, 1, 1, 1, 1, 1, 1, 1, 1, 3, 3, 3, 3, 3, 3, 3, 3, 3, 3, 3, 3, 3, 3, 3, 3, 3, 3, 3, 3, 3, 3, 3, 3, 3, 3, 3, 3, 3, 3, 3, 3, 3, 3, 3, 3, 3, 3, 3, 3, 3, 3, 3, 3, 3, 3, 3, 3, 3, 3, 3, 3, 3, 3, 3, 3, 3, 3, 3, 3, 3, 3, 3, 3, 1, 1, 1, 1, 1, 1, 1, 1, 1, 1, 1, 1, 1, 1, 1, 1, 1, 1, 1, 1, 1, 1, 1, 1, 1, 1, 1, 1, 1, 1, 1, 1, 1, 1, 1, 1, 1, 1, 1, 1])
_k = set([(0, 1), (0, 191), (1, 2), (2, 3), (3, 4), (4, 5), (5, 6), (6, 7), (7, 8), (8, 9), (9, 10), (10, 11), (11, 12), (12, 13), (13, 14), (14, 15), (15, 16), (16, 17), (17, 18), (18, 19), (19, 180), (20, 21), (20, 51), (21, 22), (22, 23), (23, 24), (24, 25), (25, 26), (26, 27), (27, 28), (28, 29), (29, 30), (30, 31), (31, 32), (32, 33), (33, 34), (34, 35), (35, 36), (36, 37), (37, 38), (38, 39), (39, 40), (40, 41), (41, 42), (42, 43), (43, 44), (44, 45), (45, 46), (46, 47), (47, 48), (48, 49), (49, 50), (50, 51), (148, 149), (148, 179), (149, 150), (150, 151), (151, 152), (152, 153), (153, 154), (154, 155), (155, 156), (156, 157), (157, 158), (158, 159), (159, 160), (160, 161), (161, 162), (162, 163), (163, 164), (164, 165), (165, 166), (166, 167), (167, 168), (168, 169), (169, 170), (170, 171), (171, 172), (172, 173), (173, 174), (174, 175), (175, 176), (176, 177), (177, 178), (178, 179), (180, 181), (181, 182), (182, 183), (183, 184), (184, 185), (185, 186), (186, 187), (187, 188), (188, 189), (189, 190), (190, 191), (224, 225), (224, 255), (225, 226), (226, 227), (227, 228), (228, 229), (229, 230), (230, 231), (231, 232), (232, 233), (233, 234), (234, 235), (235, 236), (236, 237), (237, 238), (238, 239), (239, 240), (240, 241), (241, 242), (242, 243), (243, 244), (244, 245), (245, 246), (246, 247), (247, 248), (248, 249), (249, 250), (250, 251), (251, 252), (252, 253), (253, 254), (254, 255), (692, 693), (692, 694), (692, 699), (692, 700), (692, 708), (692, 724), (693, 695), (693, 698), (694, 695), (694, 697), (694, 702), (694, 724), (695, 696), (696, 697), (696, 698), (697, 699), (697, 725), (698, 699), (699, 715), (699, 725), (700, 701), (700, 702), (700, 707), (700, 716), (700, 726), (701, 703), (701, 706), (702, 703), (702, 705), (702, 726), (703, 704), (704, 705), (704, 706), (705, 707), (705, 727), (706, 707), (707, 723), (707, 727), (708, 709), (708, 710), (708, 715), (708, 716), (708, 728), (709, 711), (709, 714), (710, 711), (710, 713), (710, 718), (710, 728), (711, 712), (712, 713), (712, 714), (713, 715), (713, 729), (714, 715), (715, 729), (716, 717), (716, 718), (716, 723), (716, 730), (717, 719), (717, 722), (718, 719), (718, 721), (718, 730), (719, 720), (720, 721), (720, 722), (721, 723), (721, 731), (722, 723), (723, 731), (724, 725), (724, 726), (724, 728), (725, 729), (726, 727), (726, 730), (727, 731), (728, 729), (728, 730), (730, 731)])
me_cube.attributes.new('sharp_edge', 'BOOLEAN', 'EDGE').data.foreach_set('value', [ (min(e.vertices), max(e.vertices)) in _k for e in me_cube.edges])
me_cube.materials.append(mat_ufoboosters)
me_cube.materials.append(mat_ufobody)
me_cube.materials.append(mat_ufocockpit)
me_cube.materials.append(mat_ufoglow)
me_cube.use_remesh_preserve_volume = False
me_cube.use_remesh_preserve_attributes = False
me_cube.use_mirror_vertex_groups = False
me_cube.update()

# ---- objects
ob_cube = bpy.data.objects.new('Cube', me_cube)

# ---- transforms, parenting, visibility, modifiers, constraints
ob_cube.location = (-3.898, 5.012, 7.651)
ob_cube.lock_rotations_4d = False
ob_cube.empty_display_type = 'ARROWS'
ob_cube.lineart.crease_threshold = 0.0

# ---- collection membership
col_collection_1.objects.link(ob_cube)

# ---- scene / render settings (as saved in the file)
scene.frame_start = 1; scene.frame_end = 250; scene.frame_set(1)
scene.render.engine = 'BLENDER_EEVEE_NEXT'
scene.render.resolution_percentage = 50
scene.render.dither_intensity = 0.0
scene.cycles.use_denoising = False
scene.cycles.samples = 10
scene.cycles.sampling_pattern = 'TABULATED_SOBOL'
scene.cycles.light_sampling_threshold = 0.0
scene.cycles.use_adaptive_sampling = False
scene.cycles.use_light_tree = False
scene.cycles.blur_glossy = 0.0
scene.cycles.pixel_filter_type = 'GAUSSIAN'
scene.cycles.sample_clamp_indirect = 0.0
scene.view_settings.view_transform = 'Standard'
bpy.context.view_layer.update()

# ---- added for rendering (the .blend has no active camera and no usable light): camera, sun
cam_auto = bpy.data.cameras.new('AutoCamera')
cam_auto.lens = 50.0
cam_auto.sensor_width = 36.0
cam_auto.clip_end = 1000.0
ob_auto_camera = bpy.data.objects.new('AutoCamera', cam_auto)
scene.collection.objects.link(ob_auto_camera)
ob_auto_camera.location = (37.4863, -48.4993, 41.9311)
ob_auto_camera.rotation_euler = (1.09748, -7.21219e-08, 0.694738)
scene.camera = ob_auto_camera
light_auto_sun = bpy.data.lights.new('AutoSun', 'SUN')
light_auto_sun.energy = 3.0
light_auto_sun.angle = 0.0523599
ob_auto_sun = bpy.data.objects.new('AutoSun', light_auto_sun)
scene.collection.objects.link(ob_auto_sun)
ob_auto_sun.rotation_euler = (0.872665, 0.174533, 0.523599)
bpy.context.view_layer.update()
